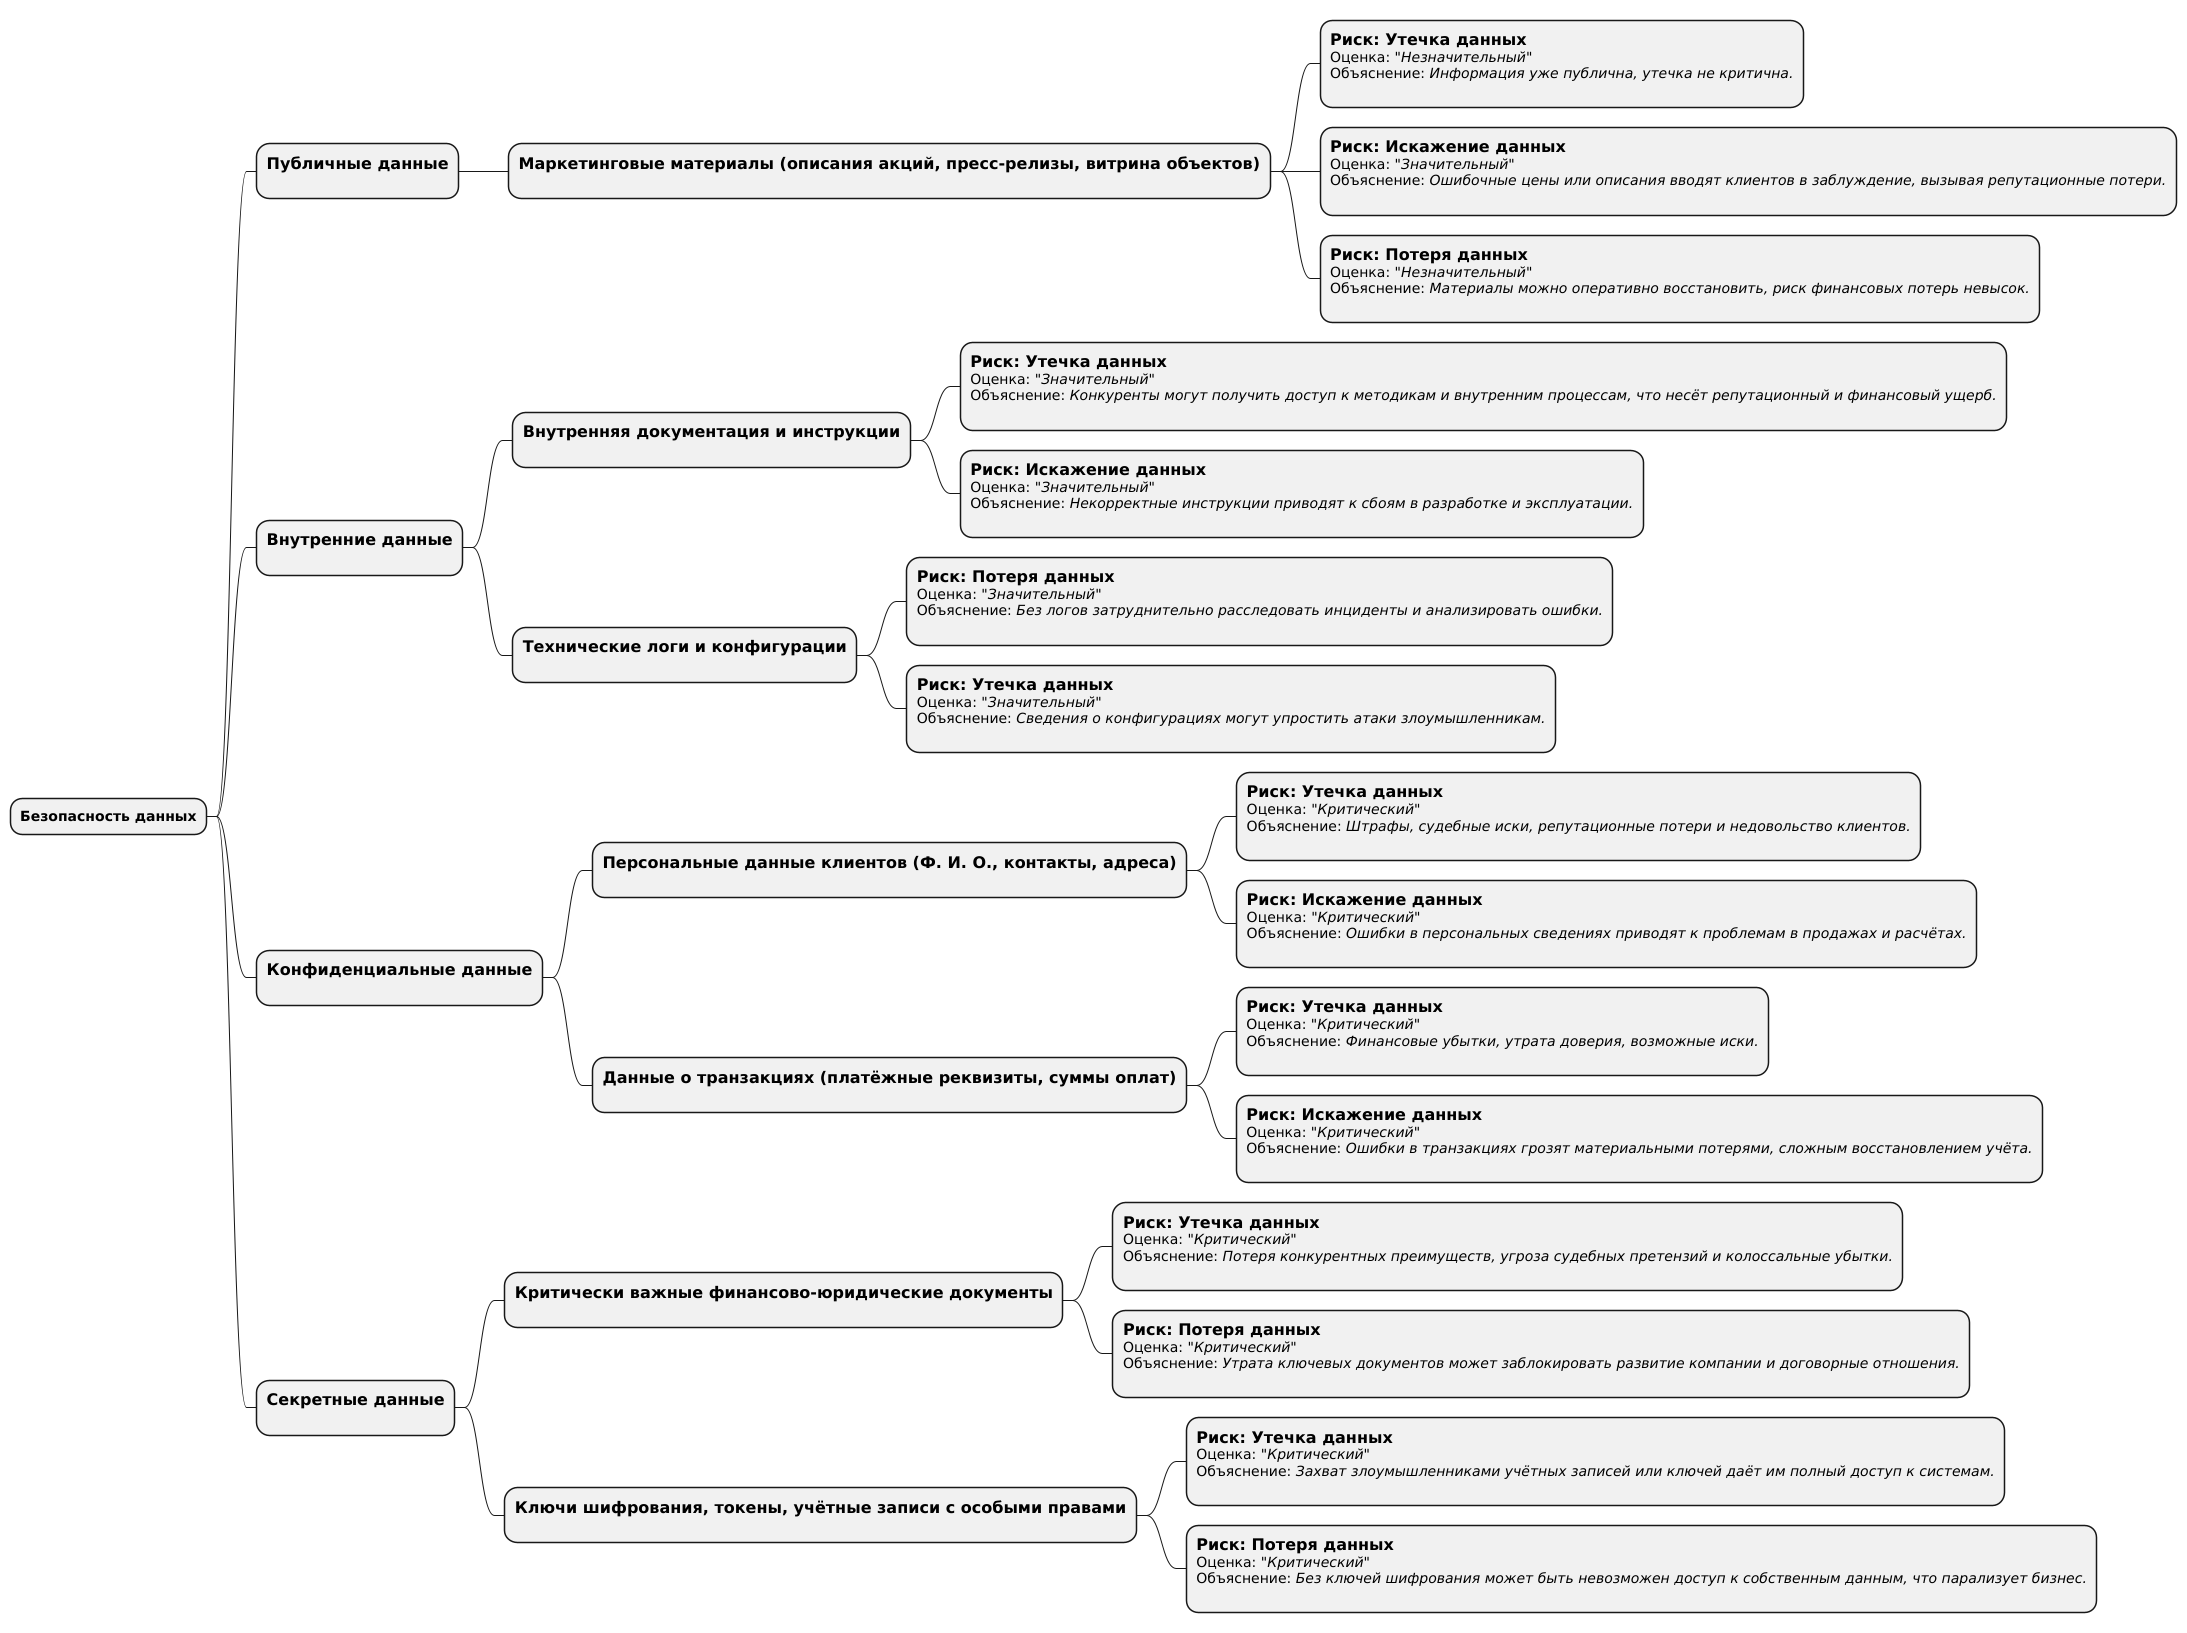

The diagram above was rendered by PlantUML. Its source (embedded in the PNG):
@startmindmap
* <b>Безопасность данных

**:==Публичные данные
;
***:==Маркетинговые материалы (описания акций, пресс-релизы, витрина объектов)
;
****:==Риск: Утечка данных
Оценка: //"Незначительный"//
Объяснение: //Информация уже публична, утечка не критична.//
;
****:==Риск: Искажение данных
Оценка: //"Значительный"//
Объяснение: //Ошибочные цены или описания вводят клиентов в заблуждение, вызывая репутационные потери.//
;
****:==Риск: Потеря данных
Оценка: //"Незначительный"//
Объяснение: //Материалы можно оперативно восстановить, риск финансовых потерь невысок.//
;
**:==Внутренние данные
;
***:==Внутренняя документация и инструкции
;
****:==Риск: Утечка данных
Оценка: //"Значительный"//
Объяснение: //Конкуренты могут получить доступ к методикам и внутренним процессам, что несёт репутационный и финансовый ущерб.//
;
****:==Риск: Искажение данных
Оценка: //"Значительный"//
Объяснение: //Некорректные инструкции приводят к сбоям в разработке и эксплуатации.//
;
***:==Технические логи и конфигурации
;
****:==Риск: Потеря данных
Оценка: //"Значительный"//
Объяснение: //Без логов затруднительно расследовать инциденты и анализировать ошибки.//
;
****:==Риск: Утечка данных
Оценка: //"Значительный"//
Объяснение: //Сведения о конфигурациях могут упростить атаки злоумышленникам.//
;

**:==Конфиденциальные данные
;
***:==Персональные данные клиентов (Ф. И. О., контакты, адреса)
;
****:==Риск: Утечка данных
Оценка: //"Критический"//
Объяснение: //Штрафы, судебные иски, репутационные потери и недовольство клиентов.//
;
****:==Риск: Искажение данных
Оценка: //"Критический"//
Объяснение: //Ошибки в персональных сведениях приводят к проблемам в продажах и расчётах.//
;
***:==Данные о транзакциях (платёжные реквизиты, суммы оплат)
;
****:==Риск: Утечка данных
Оценка: //"Критический"//
Объяснение: //Финансовые убытки, утрата доверия, возможные иски.//
;
****:==Риск: Искажение данных
Оценка: //"Критический"//
Объяснение: //Ошибки в транзакциях грозят материальными потерями, сложным восстановлением учёта.//
;
**:==Секретные данные
;
***:==Критически важные финансово-юридические документы
;
****:==Риск: Утечка данных
Оценка: //"Критический"//
Объяснение: //Потеря конкурентных преимуществ, угроза судебных претензий и колоссальные убытки.//
;
****:==Риск: Потеря данных
Оценка: //"Критический"//
Объяснение: //Утрата ключевых документов может заблокировать развитие компании и договорные отношения.//
;
***:==Ключи шифрования, токены, учётные записи с особыми правами
;
****:==Риск: Утечка данных
Оценка: //"Критический"//
Объяснение: //Захват злоумышленниками учётных записей или ключей даёт им полный доступ к системам.//
;
****:==Риск: Потеря данных
Оценка: //"Критический"//
Объяснение: //Без ключей шифрования может быть невозможен доступ к собственным данным, что парализует бизнес.//
;
@endmindmap